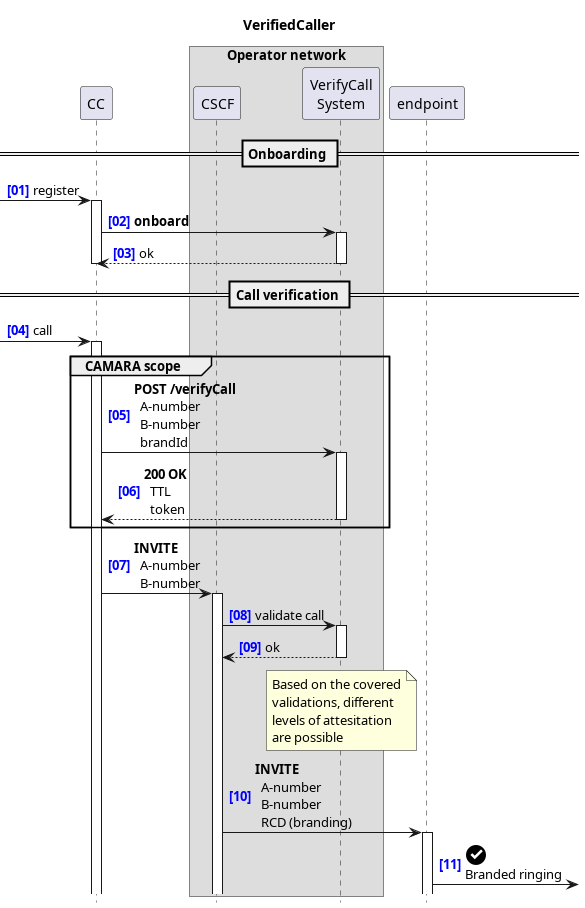

The diagram above was rendered by PlantUML. Its source (embedded in the PNG):
@startuml

title VerifiedCaller

autonumber "<font color=blue><b>[00]"
hide footbox

' ---------------

participant CC
box Operator network
    participant CSCF
    participant TAS as "VerifyCall\nSystem"
endbox
participant endpoint

== Onboarding ==

-> CC: register
activate CC
CC -> TAS: **onboard**
activate TAS
return ok
deactivate CC

== Call verification ==

-> CC: call
activate CC

group CAMARA scope

CC -> TAS: **POST /verifyCall**\n  A-number\n  B-number\n  brandId
  
activate TAS
return **200 OK**\n  TTL\n  token

end group
  
CC-> CSCF: **INVITE**\n  A-number\n  B-number
activate CSCF

CSCF->TAS: validate call
activate TAS
return ok

note over TAS
  Based on the covered
  validations, different
  levels of attesitation
  are possible
end note
  
CSCF -> endpoint: **INVITE**\n  A-number\n  B-number\n  RCD (branding)
activate endpoint

endpoint -> : <size:30><&circle-check>\nBranded ringing

@enduml